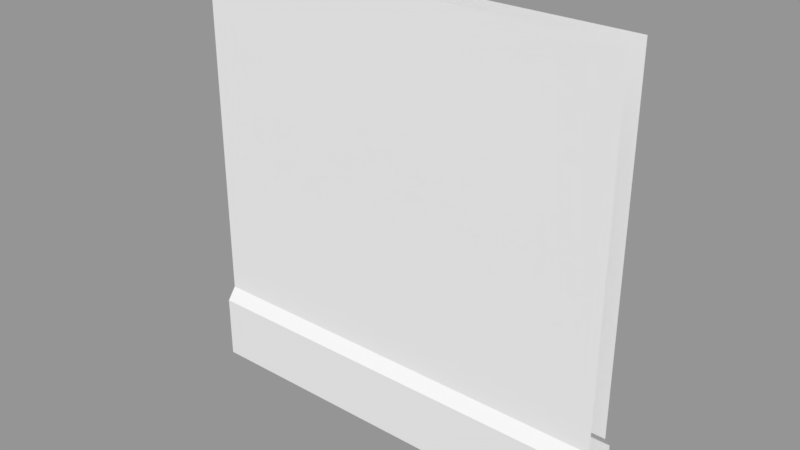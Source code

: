 # Source: L5_ShopWallOut.blend  (saved by Blender 2.79.0; exported with 4.5.12 LTS)
import bpy
from mathutils import Matrix  # noqa: F401  (used for matrix-valued properties, if any)

bpy.ops.wm.read_factory_settings(use_empty=True)
scene = bpy.context.scene
scene.name = 'Scene'

# ---- collections
col_collection_1 = bpy.data.collections.new('Collection 1'); scene.collection.children.link(col_collection_1)

# ---- materials (node trees are filled in below, after node groups)
mat_l5_shopdoorframem = bpy.data.materials.new('L5_ShopDoorFrameM')
mat_l5_shopdoorframem.alpha_threshold = 0.0
mat_l5_shopdoorframem.use_transparent_shadow = False
mat_l5_shopdoorframem.roughness = 0.5

# ---- material node trees

# ---- meshes
me_l5_shopdoorframe = bpy.data.meshes.new('L5_ShopDoorFrame')
me_l5_shopdoorframe.from_pydata([(1.0, -0.1039, 0.0), (-1.0, -0.1039, 0.0), (1.0, -0.06043, 2.0), (-1.0, -0.06043, 2.0), (1.0, -0.1039, 0.3002), (-1.0, -0.1039, 0.3002), (1.0, -0.06043, 0.3584), (-1.0, -0.06043, 0.3584), (1.0, 0.1039, 0.0), (-1.0, 0.1039, 0.0), (1.0, 0.06043, 2.0), (-1.0, 0.06043, 2.0), (1.0, 0.1039, 0.3002), (-1.0, 0.1039, 0.3002), (1.0, 0.06043, 0.3584), (-1.0, 0.06043, 0.3584)], [], [(6, 2, 3, 7), (6, 7, 5, 4), (4, 5, 1, 0), (14, 15, 11, 10), (13, 12, 8, 9), (15, 14, 12, 13)])
_uv = me_l5_shopdoorframe.uv_layers.new(name='UVMap')
_uv.uv.foreach_set('vector', [0.9999, 0.0001469, 0.9999, 0.4507, 0.451, 0.4507, 0.451, 0.000147, 0.549, 0.7543, 0.0001469, 0.7543, 0.0001469, 0.7343, 0.549, 0.7343, 0.549, 0.7343, 0.0001469, 0.7343, 0.0001469, 0.6519, 0.549, 0.6519, 0.4507, 0.0001469, 0.4507, 0.549, 0.0001469, 0.549, 0.0001469, 0.0001471, 0.0001469, 0.5693, 0.549, 0.5693, 0.549, 0.6516, 0.0001469, 0.6516, 0.0001469, 0.5493, 0.549, 0.5493, 0.549, 0.5693, 0.0001469, 0.5693])
me_l5_shopdoorframe.materials.append(None)
me_l5_shopdoorframe.materials.append(mat_l5_shopdoorframem)
me_l5_shopdoorframe.use_remesh_preserve_volume = False
me_l5_shopdoorframe.use_remesh_preserve_attributes = False
me_l5_shopdoorframe.use_mirror_vertex_groups = False
me_l5_shopdoorframe.update()

# ---- objects
ob_l5_shopwallout = bpy.data.objects.new('L5_ShopWallOut', me_l5_shopdoorframe)

# ---- transforms, parenting, visibility, modifiers, constraints
ob_l5_shopwallout.location = (0.0, 0.0, 0.0)
ob_l5_shopwallout.lock_rotations_4d = False
ob_l5_shopwallout.empty_display_type = 'ARROWS'
ob_l5_shopwallout.lineart.crease_threshold = 0.0

# ---- collection membership
col_collection_1.objects.link(ob_l5_shopwallout)

# ---- scene / render settings (as saved in the file)
scene.frame_start = 1; scene.frame_end = 250; scene.frame_set(64)
scene.render.engine = 'BLENDER_EEVEE_NEXT'
scene.render.resolution_percentage = 50
scene.render.dither_intensity = 0.0
scene.cycles.use_denoising = False
scene.cycles.samples = 128
scene.cycles.sampling_pattern = 'TABULATED_SOBOL'
scene.cycles.light_sampling_threshold = 0.0
scene.cycles.use_adaptive_sampling = False
scene.cycles.use_light_tree = False
scene.cycles.blur_glossy = 0.0
scene.cycles.sample_clamp_indirect = 0.0
scene.view_settings.view_transform = 'Standard'
bpy.context.view_layer.update()

# ---- added for rendering (the .blend has no active camera and no usable light): camera, sun + grey world if the file has none
cam_auto = bpy.data.cameras.new('AutoCamera')
cam_auto.lens = 50.0
cam_auto.sensor_width = 36.0
cam_auto.clip_end = 1000.0
ob_auto_camera = bpy.data.objects.new('AutoCamera', cam_auto)
scene.collection.objects.link(ob_auto_camera)
ob_auto_camera.location = (2.62399, -3.14879, 3.09919)
ob_auto_camera.rotation_euler = (1.09748, -7.21219e-08, 0.694738)
scene.camera = ob_auto_camera
light_auto_sun = bpy.data.lights.new('AutoSun', 'SUN')
light_auto_sun.energy = 3.0
light_auto_sun.angle = 0.0523599
ob_auto_sun = bpy.data.objects.new('AutoSun', light_auto_sun)
scene.collection.objects.link(ob_auto_sun)
ob_auto_sun.rotation_euler = (0.872665, 0.174533, 0.523599)
if scene.world is None:
    world_auto = bpy.data.worlds.new('AutoWorld')
    world_auto.color = (0.3, 0.3, 0.3)
    scene.world = world_auto
bpy.context.view_layer.update()
